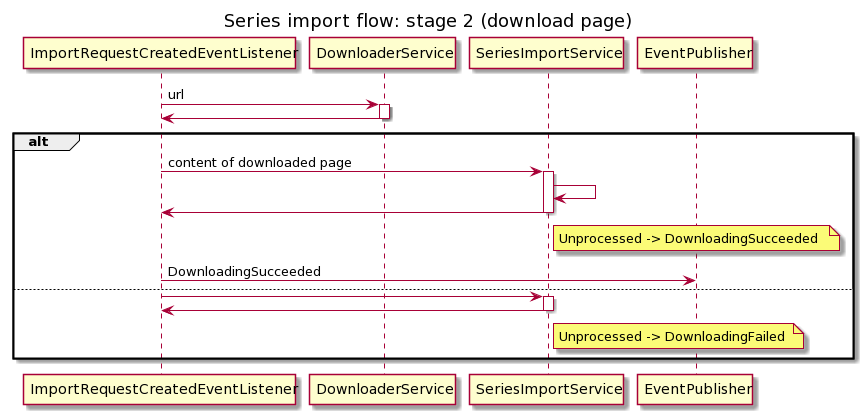

The diagram above was rendered by PlantUML. Its source (embedded in the PNG):
@startuml
title Series import flow: stage 2 (download page)

participant ImportRequestCreatedEventListener
participant DownloaderService
participant SeriesImportService
participant EventPublisher

ImportRequestCreatedEventListener->DownloaderService: url
activate DownloaderService
DownloaderService->ImportRequestCreatedEventListener:
deactivate DownloaderService 
alt
ImportRequestCreatedEventListener->SeriesImportService: content of downloaded page
activate SeriesImportService
SeriesImportService->SeriesImportService:
SeriesImportService->ImportRequestCreatedEventListener:
note right of SeriesImportService: Unprocessed -> DownloadingSucceeded
deactivate SeriesImportService
ImportRequestCreatedEventListener->EventPublisher: DownloadingSucceeded
else
ImportRequestCreatedEventListener->SeriesImportService:
activate SeriesImportService
SeriesImportService->ImportRequestCreatedEventListener:
note right of SeriesImportService: Unprocessed -> DownloadingFailed
deactivate SeriesImportService
end
@enduml